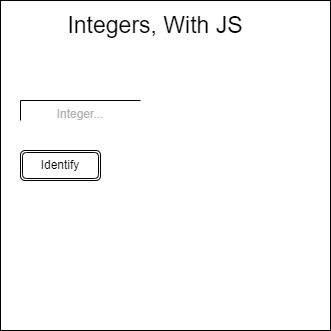

The diagram above was exported from draw.io. Its source (the exported page's mxGraphModel, read from the mxfile embedded in the PNG):
<mxGraphModel dx="434" dy="357" grid="1" gridSize="10" guides="1" tooltips="1" connect="1" arrows="1" fold="1" page="1" pageScale="1" pageWidth="827" pageHeight="1169" math="0" shadow="0">
  <root>
    <mxCell id="0" />
    <mxCell id="1" parent="0" />
    <mxCell id="2" value="" style="whiteSpace=wrap;html=1;aspect=fixed;" vertex="1" parent="1">
      <mxGeometry x="30" width="330" height="330" as="geometry" />
    </mxCell>
    <mxCell id="3" value="&lt;font style=&quot;font-size: 23px&quot;&gt;Integers, With JS&lt;/font&gt;" style="text;html=1;strokeColor=none;fillColor=none;align=center;verticalAlign=middle;whiteSpace=wrap;rounded=0;" vertex="1" parent="1">
      <mxGeometry x="80" y="10" width="210" height="30" as="geometry" />
    </mxCell>
    <mxCell id="4" value="&lt;font style=&quot;font-size: 12px&quot; color=&quot;#b3b3b3&quot;&gt;Integer...&lt;/font&gt;" style="shape=partialRectangle;whiteSpace=wrap;html=1;bottom=0;right=0;fillColor=none;fontSize=23;rotation=0;" vertex="1" parent="1">
      <mxGeometry x="50" y="100" width="120" height="20" as="geometry" />
    </mxCell>
    <mxCell id="5" value="&lt;font color=&quot;#000000&quot;&gt;Identify&lt;/font&gt;" style="shape=ext;double=1;rounded=1;whiteSpace=wrap;html=1;fontSize=12;fontColor=#B3B3B3;" vertex="1" parent="1">
      <mxGeometry x="50" y="150" width="80" height="30" as="geometry" />
    </mxCell>
  </root>
</mxGraphModel>